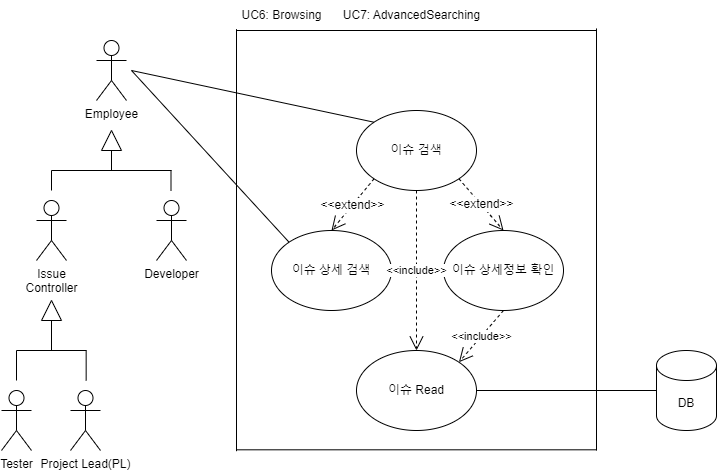

The diagram above was exported from draw.io. Its source (the exported page's mxGraphModel, read from the mxfile embedded in the PNG):
<mxGraphModel dx="1434" dy="746" grid="1" gridSize="10" guides="1" tooltips="1" connect="1" arrows="1" fold="1" page="1" pageScale="1" pageWidth="827" pageHeight="1169" math="0" shadow="0">
  <root>
    <mxCell id="0" />
    <mxCell id="1" parent="0" />
    <mxCell id="r0-VHJUK7ljVgyCeCOii-1" value="이슈 검색" style="ellipse;whiteSpace=wrap;html=1;" parent="1" vertex="1">
      <mxGeometry x="875" y="370" width="120" height="80" as="geometry" />
    </mxCell>
    <mxCell id="r0-VHJUK7ljVgyCeCOii-2" value="이슈 상세 검색" style="ellipse;whiteSpace=wrap;html=1;" parent="1" vertex="1">
      <mxGeometry x="790" y="490" width="120" height="80" as="geometry" />
    </mxCell>
    <mxCell id="r0-VHJUK7ljVgyCeCOii-3" value="이슈 상세정보 확인" style="ellipse;whiteSpace=wrap;html=1;" parent="1" vertex="1">
      <mxGeometry x="962" y="490" width="120" height="80" as="geometry" />
    </mxCell>
    <mxCell id="r0-VHJUK7ljVgyCeCOii-4" value="Employee&lt;div&gt;&lt;br&gt;&lt;/div&gt;" style="shape=umlActor;verticalLabelPosition=bottom;verticalAlign=top;html=1;outlineConnect=0;" parent="1" vertex="1">
      <mxGeometry x="615" y="300" width="30" height="60" as="geometry" />
    </mxCell>
    <mxCell id="r0-VHJUK7ljVgyCeCOii-5" value="Project Lead(PL)" style="shape=umlActor;verticalLabelPosition=bottom;verticalAlign=top;html=1;outlineConnect=0;" parent="1" vertex="1">
      <mxGeometry x="589" y="650" width="30" height="60" as="geometry" />
    </mxCell>
    <mxCell id="r0-VHJUK7ljVgyCeCOii-6" value="Developer" style="shape=umlActor;verticalLabelPosition=bottom;verticalAlign=top;html=1;outlineConnect=0;" parent="1" vertex="1">
      <mxGeometry x="675" y="460" width="30" height="60" as="geometry" />
    </mxCell>
    <mxCell id="r0-VHJUK7ljVgyCeCOii-7" value="Tester" style="shape=umlActor;verticalLabelPosition=bottom;verticalAlign=top;html=1;outlineConnect=0;" parent="1" vertex="1">
      <mxGeometry x="520" y="650" width="30" height="60" as="geometry" />
    </mxCell>
    <mxCell id="r0-VHJUK7ljVgyCeCOii-8" value="Issue&lt;br&gt;Controller" style="shape=umlActor;verticalLabelPosition=bottom;verticalAlign=top;html=1;outlineConnect=0;" parent="1" vertex="1">
      <mxGeometry x="555" y="460" width="30" height="60" as="geometry" />
    </mxCell>
    <mxCell id="r0-VHJUK7ljVgyCeCOii-9" value="DB" style="shape=cylinder3;whiteSpace=wrap;html=1;boundedLbl=1;backgroundOutline=1;size=15;" parent="1" vertex="1">
      <mxGeometry x="1175" y="610" width="60" height="80" as="geometry" />
    </mxCell>
    <mxCell id="r0-VHJUK7ljVgyCeCOii-10" value="" style="triangle;whiteSpace=wrap;html=1;rotation=-90;" parent="1" vertex="1">
      <mxGeometry x="620" y="390" width="20" height="20" as="geometry" />
    </mxCell>
    <mxCell id="r0-VHJUK7ljVgyCeCOii-11" value="" style="triangle;whiteSpace=wrap;html=1;rotation=-90;" parent="1" vertex="1">
      <mxGeometry x="560" y="560" width="20" height="20" as="geometry" />
    </mxCell>
    <mxCell id="r0-VHJUK7ljVgyCeCOii-12" value="이슈 Read" style="ellipse;whiteSpace=wrap;html=1;" parent="1" vertex="1">
      <mxGeometry x="875" y="610" width="120" height="80" as="geometry" />
    </mxCell>
    <mxCell id="r0-VHJUK7ljVgyCeCOii-13" value="" style="endArrow=none;html=1;rounded=0;fontSize=12;startSize=8;endSize=8;curved=1;" parent="1" edge="1">
      <mxGeometry width="50" height="50" relative="1" as="geometry">
        <mxPoint x="570" y="430" as="sourcePoint" />
        <mxPoint x="690" y="430" as="targetPoint" />
      </mxGeometry>
    </mxCell>
    <mxCell id="r0-VHJUK7ljVgyCeCOii-14" value="" style="endArrow=none;html=1;rounded=0;fontSize=12;startSize=8;endSize=8;curved=1;exitX=0;exitY=0.5;exitDx=0;exitDy=0;" parent="1" source="r0-VHJUK7ljVgyCeCOii-10" edge="1">
      <mxGeometry width="50" height="50" relative="1" as="geometry">
        <mxPoint x="1070" y="500" as="sourcePoint" />
        <mxPoint x="630" y="430" as="targetPoint" />
      </mxGeometry>
    </mxCell>
    <mxCell id="r0-VHJUK7ljVgyCeCOii-15" value="" style="endArrow=none;html=1;rounded=0;fontSize=12;startSize=8;endSize=8;curved=1;" parent="1" edge="1">
      <mxGeometry width="50" height="50" relative="1" as="geometry">
        <mxPoint x="570" y="430" as="sourcePoint" />
        <mxPoint x="570" y="450" as="targetPoint" />
      </mxGeometry>
    </mxCell>
    <mxCell id="r0-VHJUK7ljVgyCeCOii-16" value="" style="endArrow=none;html=1;rounded=0;fontSize=12;startSize=8;endSize=8;curved=1;" parent="1" edge="1">
      <mxGeometry width="50" height="50" relative="1" as="geometry">
        <mxPoint x="689.5" y="430" as="sourcePoint" />
        <mxPoint x="689.5" y="450" as="targetPoint" />
      </mxGeometry>
    </mxCell>
    <mxCell id="r0-VHJUK7ljVgyCeCOii-17" value="" style="endArrow=none;html=1;rounded=0;fontSize=12;startSize=8;endSize=8;curved=1;exitX=0;exitY=0.5;exitDx=0;exitDy=0;" parent="1" source="r0-VHJUK7ljVgyCeCOii-11" edge="1">
      <mxGeometry width="50" height="50" relative="1" as="geometry">
        <mxPoint x="510" y="740" as="sourcePoint" />
        <mxPoint x="570" y="610" as="targetPoint" />
      </mxGeometry>
    </mxCell>
    <mxCell id="r0-VHJUK7ljVgyCeCOii-18" value="" style="endArrow=none;html=1;rounded=0;fontSize=12;startSize=8;endSize=8;curved=1;" parent="1" edge="1">
      <mxGeometry width="50" height="50" relative="1" as="geometry">
        <mxPoint x="535" y="610" as="sourcePoint" />
        <mxPoint x="605" y="610" as="targetPoint" />
      </mxGeometry>
    </mxCell>
    <mxCell id="r0-VHJUK7ljVgyCeCOii-19" value="" style="endArrow=none;html=1;rounded=0;fontSize=12;startSize=8;endSize=8;curved=1;" parent="1" edge="1">
      <mxGeometry width="50" height="50" relative="1" as="geometry">
        <mxPoint x="535" y="640" as="sourcePoint" />
        <mxPoint x="535" y="610" as="targetPoint" />
      </mxGeometry>
    </mxCell>
    <mxCell id="r0-VHJUK7ljVgyCeCOii-20" value="" style="endArrow=none;html=1;rounded=0;fontSize=12;startSize=8;endSize=8;curved=1;entryX=0;entryY=0;entryDx=0;entryDy=0;" parent="1" target="r0-VHJUK7ljVgyCeCOii-1" edge="1">
      <mxGeometry width="50" height="50" relative="1" as="geometry">
        <mxPoint x="650" y="330" as="sourcePoint" />
        <mxPoint x="929.5" y="350" as="targetPoint" />
      </mxGeometry>
    </mxCell>
    <mxCell id="r0-VHJUK7ljVgyCeCOii-21" value="&amp;lt;&amp;lt;extend&amp;gt;&amp;gt;" style="endArrow=open;endSize=12;dashed=1;html=1;rounded=0;fontSize=12;curved=1;exitX=0;exitY=1;exitDx=0;exitDy=0;entryX=0.5;entryY=0;entryDx=0;entryDy=0;" parent="1" source="r0-VHJUK7ljVgyCeCOii-1" target="r0-VHJUK7ljVgyCeCOii-2" edge="1">
      <mxGeometry x="0.0066" width="160" relative="1" as="geometry">
        <mxPoint x="1010" y="580" as="sourcePoint" />
        <mxPoint x="1170" y="580" as="targetPoint" />
        <mxPoint as="offset" />
      </mxGeometry>
    </mxCell>
    <mxCell id="r0-VHJUK7ljVgyCeCOii-22" value="" style="endArrow=none;html=1;rounded=0;fontSize=12;startSize=8;endSize=8;curved=1;exitX=1;exitY=0.5;exitDx=0;exitDy=0;entryX=0;entryY=0.5;entryDx=0;entryDy=0;entryPerimeter=0;" parent="1" source="r0-VHJUK7ljVgyCeCOii-12" target="r0-VHJUK7ljVgyCeCOii-9" edge="1">
      <mxGeometry width="50" height="50" relative="1" as="geometry">
        <mxPoint x="1150" y="810" as="sourcePoint" />
        <mxPoint x="1490" y="810" as="targetPoint" />
      </mxGeometry>
    </mxCell>
    <mxCell id="r0-VHJUK7ljVgyCeCOii-23" value="&amp;lt;&amp;lt;extend&amp;gt;&amp;gt;" style="endArrow=open;endSize=12;dashed=1;html=1;rounded=0;fontSize=12;curved=1;exitX=1;exitY=1;exitDx=0;exitDy=0;entryX=0.5;entryY=0;entryDx=0;entryDy=0;" parent="1" source="r0-VHJUK7ljVgyCeCOii-1" target="r0-VHJUK7ljVgyCeCOii-3" edge="1">
      <mxGeometry width="160" relative="1" as="geometry">
        <mxPoint x="898" y="448" as="sourcePoint" />
        <mxPoint x="860" y="500" as="targetPoint" />
      </mxGeometry>
    </mxCell>
    <mxCell id="r0-VHJUK7ljVgyCeCOii-24" value="" style="endArrow=none;html=1;rounded=0;fontSize=12;startSize=8;endSize=8;curved=1;" parent="1" edge="1">
      <mxGeometry width="50" height="50" relative="1" as="geometry">
        <mxPoint x="604.66" y="640" as="sourcePoint" />
        <mxPoint x="604.66" y="610" as="targetPoint" />
      </mxGeometry>
    </mxCell>
    <mxCell id="r0-VHJUK7ljVgyCeCOii-25" value="&amp;lt;&amp;lt;include&amp;gt;&amp;gt;" style="endArrow=open;endSize=12;dashed=1;html=1;rounded=0;exitX=0.5;exitY=1;exitDx=0;exitDy=0;entryX=0.5;entryY=0;entryDx=0;entryDy=0;" parent="1" source="r0-VHJUK7ljVgyCeCOii-1" target="r0-VHJUK7ljVgyCeCOii-12" edge="1">
      <mxGeometry width="160" relative="1" as="geometry">
        <mxPoint x="885" y="540" as="sourcePoint" />
        <mxPoint x="1045" y="540" as="targetPoint" />
      </mxGeometry>
    </mxCell>
    <mxCell id="r0-VHJUK7ljVgyCeCOii-26" value="&amp;lt;&amp;lt;include&amp;gt;&amp;gt;" style="endArrow=open;endSize=12;dashed=1;html=1;rounded=0;exitX=0.5;exitY=1;exitDx=0;exitDy=0;entryX=1;entryY=0;entryDx=0;entryDy=0;" parent="1" source="r0-VHJUK7ljVgyCeCOii-3" target="r0-VHJUK7ljVgyCeCOii-12" edge="1">
      <mxGeometry width="160" relative="1" as="geometry">
        <mxPoint x="945" y="460" as="sourcePoint" />
        <mxPoint x="945" y="620" as="targetPoint" />
      </mxGeometry>
    </mxCell>
    <mxCell id="r0-VHJUK7ljVgyCeCOii-27" value="" style="endArrow=none;html=1;rounded=0;" parent="1" edge="1">
      <mxGeometry width="50" height="50" relative="1" as="geometry">
        <mxPoint x="755" y="288.62068965517244" as="sourcePoint" />
        <mxPoint x="755" y="710.6896551724137" as="targetPoint" />
      </mxGeometry>
    </mxCell>
    <mxCell id="r0-VHJUK7ljVgyCeCOii-28" value="" style="endArrow=none;html=1;rounded=0;" parent="1" edge="1">
      <mxGeometry width="50" height="50" relative="1" as="geometry">
        <mxPoint x="1115" y="287.9306896551724" as="sourcePoint" />
        <mxPoint x="1115" y="709.9996551724137" as="targetPoint" />
      </mxGeometry>
    </mxCell>
    <mxCell id="r0-VHJUK7ljVgyCeCOii-29" value="" style="endArrow=none;html=1;rounded=0;" parent="1" edge="1">
      <mxGeometry width="50" height="50" relative="1" as="geometry">
        <mxPoint x="755" y="290" as="sourcePoint" />
        <mxPoint x="1115" y="290" as="targetPoint" />
      </mxGeometry>
    </mxCell>
    <mxCell id="r0-VHJUK7ljVgyCeCOii-30" value="" style="endArrow=none;html=1;rounded=0;" parent="1" edge="1">
      <mxGeometry width="50" height="50" relative="1" as="geometry">
        <mxPoint x="755" y="709.31" as="sourcePoint" />
        <mxPoint x="1115" y="709.31" as="targetPoint" />
      </mxGeometry>
    </mxCell>
    <mxCell id="pcPL45rp5EETq7dYxbr2-1" value="UC6: Browsing" style="text;html=1;align=center;verticalAlign=middle;resizable=0;points=[];autosize=1;strokeColor=none;fillColor=none;" parent="1" vertex="1">
      <mxGeometry x="750" y="260" width="100" height="30" as="geometry" />
    </mxCell>
    <mxCell id="yPWMVTgBNsabhgZR1S89-1" value="" style="endArrow=none;html=1;rounded=0;fontSize=12;startSize=8;endSize=8;curved=1;entryX=0;entryY=0;entryDx=0;entryDy=0;" parent="1" target="r0-VHJUK7ljVgyCeCOii-2" edge="1">
      <mxGeometry width="50" height="50" relative="1" as="geometry">
        <mxPoint x="650" y="330" as="sourcePoint" />
        <mxPoint x="790" y="460" as="targetPoint" />
      </mxGeometry>
    </mxCell>
    <mxCell id="yPWMVTgBNsabhgZR1S89-2" value="UC7: AdvancedSearching" style="text;html=1;align=center;verticalAlign=middle;resizable=0;points=[];autosize=1;strokeColor=none;fillColor=none;" parent="1" vertex="1">
      <mxGeometry x="850" y="260" width="160" height="30" as="geometry" />
    </mxCell>
  </root>
</mxGraphModel>